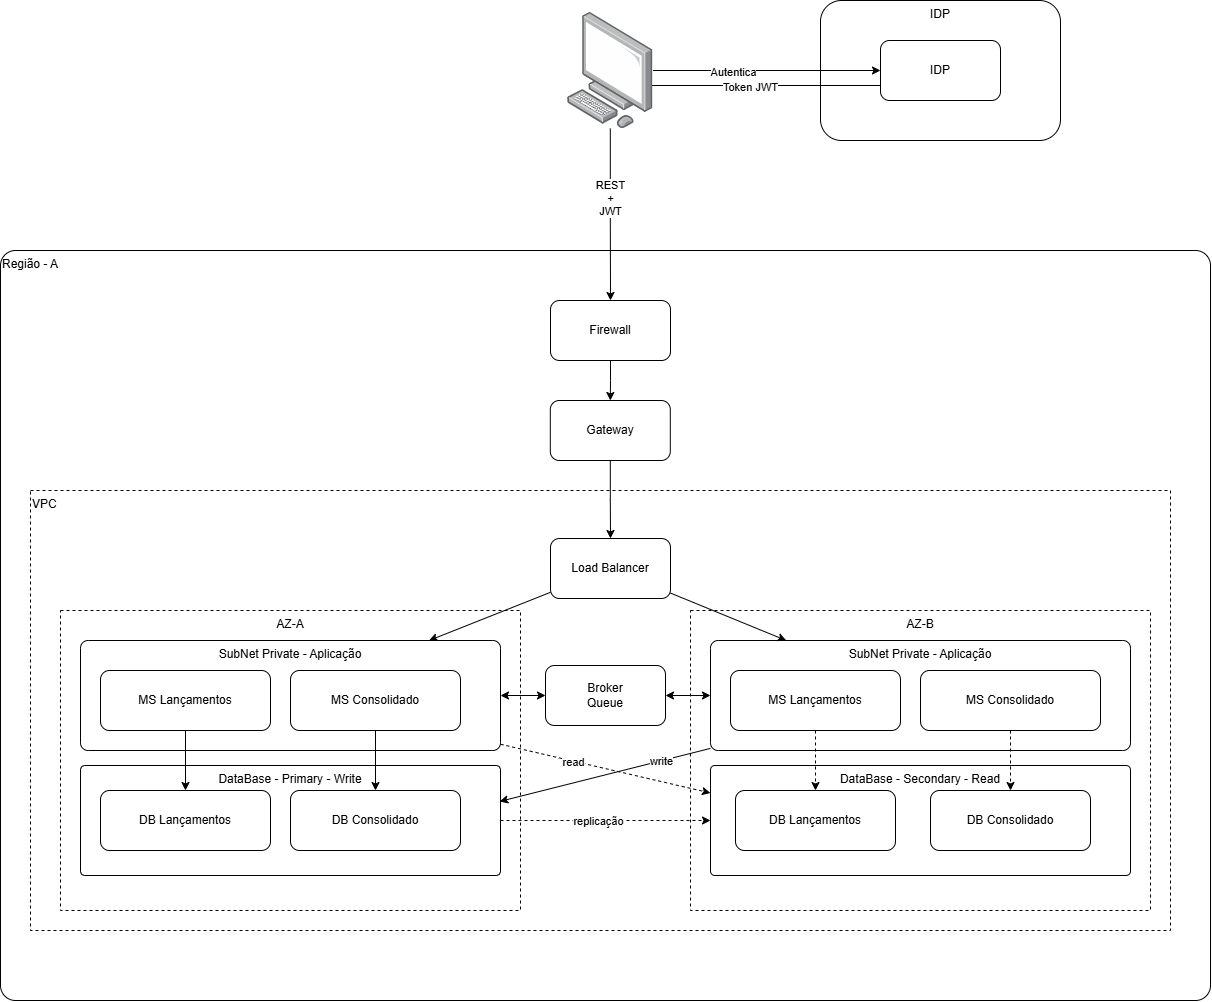

The diagram above was exported from draw.io. Its source (the exported page's mxGraphModel, read from the mxfile embedded in the PNG):
<mxGraphModel dx="2054" dy="1920" grid="1" gridSize="10" guides="1" tooltips="1" connect="1" arrows="1" fold="1" page="1" pageScale="1" pageWidth="827" pageHeight="1169" math="0" shadow="0">
  <root>
    <mxCell id="0" />
    <mxCell id="1" parent="0" />
    <mxCell id="TAt75Dhgaj7QNsQSXmts-1" parent="1" style="rounded=1;whiteSpace=wrap;html=1;arcSize=2;verticalAlign=top;align=left;" value="Região - A" vertex="1">
      <mxGeometry height="750" width="1210" x="260" y="10" as="geometry" />
    </mxCell>
    <mxCell id="TAt75Dhgaj7QNsQSXmts-41" parent="1" style="rounded=0;whiteSpace=wrap;html=1;dashed=1;verticalAlign=top;align=left;" value="VPC" vertex="1">
      <mxGeometry height="440" width="1140" x="290" y="250" as="geometry" />
    </mxCell>
    <mxCell id="TAt75Dhgaj7QNsQSXmts-31" parent="1" style="rounded=1;whiteSpace=wrap;html=1;verticalAlign=top;" value="IDP" vertex="1">
      <mxGeometry height="140" width="240" x="1080" y="-240" as="geometry" />
    </mxCell>
    <mxCell id="TAt75Dhgaj7QNsQSXmts-14" parent="1" style="rounded=0;whiteSpace=wrap;html=1;dashed=1;verticalAlign=top;" value="AZ-A" vertex="1">
      <mxGeometry height="300" width="460" x="320" y="370" as="geometry" />
    </mxCell>
    <mxCell id="TAt75Dhgaj7QNsQSXmts-15" edge="1" parent="1" source="TAt75Dhgaj7QNsQSXmts-2" style="rounded=0;orthogonalLoop=1;jettySize=auto;html=1;" target="TAt75Dhgaj7QNsQSXmts-3">
      <mxGeometry relative="1" as="geometry" />
    </mxCell>
    <mxCell id="TAt75Dhgaj7QNsQSXmts-2" parent="1" style="rounded=1;whiteSpace=wrap;html=1;" value="Load Balancer" vertex="1">
      <mxGeometry height="60" width="120" x="810" y="298" as="geometry" />
    </mxCell>
    <mxCell id="TAt75Dhgaj7QNsQSXmts-12" edge="1" parent="1" source="TAt75Dhgaj7QNsQSXmts-3" style="edgeStyle=orthogonalEdgeStyle;rounded=0;orthogonalLoop=1;jettySize=auto;html=1;startArrow=classic;startFill=1;" target="TAt75Dhgaj7QNsQSXmts-8">
      <mxGeometry relative="1" as="geometry" />
    </mxCell>
    <mxCell id="TAt75Dhgaj7QNsQSXmts-3" parent="1" style="rounded=1;whiteSpace=wrap;html=1;arcSize=7;verticalAlign=top;" value="&lt;div&gt;SubNet Private - Aplicação&lt;/div&gt;" vertex="1">
      <mxGeometry height="110" width="420" x="340" y="400" as="geometry" />
    </mxCell>
    <mxCell id="TAt75Dhgaj7QNsQSXmts-5" parent="1" style="rounded=1;whiteSpace=wrap;html=1;" value="MS Lançamentos" vertex="1">
      <mxGeometry height="60" width="170" x="360" y="430" as="geometry" />
    </mxCell>
    <mxCell id="TAt75Dhgaj7QNsQSXmts-6" parent="1" style="rounded=1;whiteSpace=wrap;html=1;arcSize=4;verticalAlign=top;" value="DataBase - Primary - Write" vertex="1">
      <mxGeometry height="110" width="420" x="340" y="525" as="geometry" />
    </mxCell>
    <mxCell id="TAt75Dhgaj7QNsQSXmts-8" parent="1" style="rounded=1;whiteSpace=wrap;html=1;" value="Broker&lt;div&gt;Queue&lt;/div&gt;" vertex="1">
      <mxGeometry height="60" width="120" x="805" y="425" as="geometry" />
    </mxCell>
    <mxCell id="TAt75Dhgaj7QNsQSXmts-9" parent="1" style="rounded=1;whiteSpace=wrap;html=1;" value="DB Lançamentos" vertex="1">
      <mxGeometry height="60" width="170" x="360" y="550" as="geometry" />
    </mxCell>
    <mxCell id="TAt75Dhgaj7QNsQSXmts-13" edge="1" parent="1" source="TAt75Dhgaj7QNsQSXmts-7" style="edgeStyle=orthogonalEdgeStyle;rounded=0;orthogonalLoop=1;jettySize=auto;html=1;" target="TAt75Dhgaj7QNsQSXmts-10">
      <mxGeometry relative="1" as="geometry" />
    </mxCell>
    <mxCell id="TAt75Dhgaj7QNsQSXmts-10" parent="1" style="rounded=1;whiteSpace=wrap;html=1;" value="DB Consolidado" vertex="1">
      <mxGeometry height="60" width="170" x="550" y="550" as="geometry" />
    </mxCell>
    <mxCell id="TAt75Dhgaj7QNsQSXmts-11" edge="1" parent="1" source="TAt75Dhgaj7QNsQSXmts-5" style="edgeStyle=orthogonalEdgeStyle;rounded=0;orthogonalLoop=1;jettySize=auto;html=1;" target="TAt75Dhgaj7QNsQSXmts-9">
      <mxGeometry relative="1" as="geometry" />
    </mxCell>
    <mxCell id="TAt75Dhgaj7QNsQSXmts-7" parent="1" style="rounded=1;whiteSpace=wrap;html=1;" value="MS Consolidado" vertex="1">
      <mxGeometry height="60" width="170" x="550" y="430" as="geometry" />
    </mxCell>
    <mxCell id="TAt75Dhgaj7QNsQSXmts-16" parent="1" style="rounded=0;whiteSpace=wrap;html=1;dashed=1;verticalAlign=top;" value="AZ-B" vertex="1">
      <mxGeometry height="300" width="460" x="950" y="370" as="geometry" />
    </mxCell>
    <mxCell id="TAt75Dhgaj7QNsQSXmts-25" edge="1" parent="1" source="TAt75Dhgaj7QNsQSXmts-17" style="edgeStyle=orthogonalEdgeStyle;rounded=0;orthogonalLoop=1;jettySize=auto;html=1;entryX=1;entryY=0.5;entryDx=0;entryDy=0;startArrow=classic;startFill=1;" target="TAt75Dhgaj7QNsQSXmts-8">
      <mxGeometry relative="1" as="geometry">
        <mxPoint x="940" y="455" as="targetPoint" />
      </mxGeometry>
    </mxCell>
    <mxCell id="TAt75Dhgaj7QNsQSXmts-17" parent="1" style="rounded=1;whiteSpace=wrap;html=1;arcSize=7;verticalAlign=top;" value="&lt;div&gt;SubNet Private - Aplicação&lt;/div&gt;" vertex="1">
      <mxGeometry height="110" width="420" x="970" y="400" as="geometry" />
    </mxCell>
    <mxCell id="TAt75Dhgaj7QNsQSXmts-18" parent="1" style="rounded=1;whiteSpace=wrap;html=1;" value="MS Lançamentos" vertex="1">
      <mxGeometry height="60" width="170" x="990" y="430" as="geometry" />
    </mxCell>
    <mxCell id="TAt75Dhgaj7QNsQSXmts-19" parent="1" style="rounded=1;whiteSpace=wrap;html=1;arcSize=4;verticalAlign=top;" value="DataBase - Secondary - Read" vertex="1">
      <mxGeometry height="110" width="420" x="970" y="525" as="geometry" />
    </mxCell>
    <mxCell id="TAt75Dhgaj7QNsQSXmts-20" parent="1" style="rounded=1;whiteSpace=wrap;html=1;" value="DB Lançamentos" vertex="1">
      <mxGeometry height="60" width="160" x="995" y="550" as="geometry" />
    </mxCell>
    <mxCell id="TAt75Dhgaj7QNsQSXmts-21" edge="1" parent="1" source="TAt75Dhgaj7QNsQSXmts-24" style="edgeStyle=orthogonalEdgeStyle;rounded=0;orthogonalLoop=1;jettySize=auto;html=1;dashed=1;" target="TAt75Dhgaj7QNsQSXmts-22">
      <mxGeometry relative="1" as="geometry" />
    </mxCell>
    <mxCell id="TAt75Dhgaj7QNsQSXmts-22" parent="1" style="rounded=1;whiteSpace=wrap;html=1;" value="DB Consolidado" vertex="1">
      <mxGeometry height="60" width="160" x="1190" y="550" as="geometry" />
    </mxCell>
    <mxCell id="TAt75Dhgaj7QNsQSXmts-23" edge="1" parent="1" source="TAt75Dhgaj7QNsQSXmts-18" style="edgeStyle=orthogonalEdgeStyle;rounded=0;orthogonalLoop=1;jettySize=auto;html=1;dashed=1;" target="TAt75Dhgaj7QNsQSXmts-20">
      <mxGeometry relative="1" as="geometry" />
    </mxCell>
    <mxCell id="TAt75Dhgaj7QNsQSXmts-24" parent="1" style="rounded=1;whiteSpace=wrap;html=1;" value="MS Consolidado" vertex="1">
      <mxGeometry height="60" width="180" x="1180" y="430" as="geometry" />
    </mxCell>
    <mxCell id="TAt75Dhgaj7QNsQSXmts-26" edge="1" parent="1" source="TAt75Dhgaj7QNsQSXmts-2" style="rounded=0;orthogonalLoop=1;jettySize=auto;html=1;" target="TAt75Dhgaj7QNsQSXmts-17">
      <mxGeometry relative="1" as="geometry" />
    </mxCell>
    <mxCell id="TAt75Dhgaj7QNsQSXmts-27" edge="1" parent="1" source="TAt75Dhgaj7QNsQSXmts-6" style="rounded=0;orthogonalLoop=1;jettySize=auto;html=1;entryX=0;entryY=0.5;entryDx=0;entryDy=0;dashed=1;" target="TAt75Dhgaj7QNsQSXmts-19">
      <mxGeometry relative="1" as="geometry" />
    </mxCell>
    <mxCell id="TAt75Dhgaj7QNsQSXmts-46" connectable="0" parent="TAt75Dhgaj7QNsQSXmts-27" style="edgeLabel;html=1;align=center;verticalAlign=middle;resizable=0;points=[];" value="replicação" vertex="1">
      <mxGeometry relative="1" x="-0.0762" as="geometry">
        <mxPoint as="offset" />
      </mxGeometry>
    </mxCell>
    <mxCell id="TAt75Dhgaj7QNsQSXmts-29" edge="1" parent="1" source="TAt75Dhgaj7QNsQSXmts-48" style="edgeStyle=orthogonalEdgeStyle;rounded=0;orthogonalLoop=1;jettySize=auto;html=1;" target="TAt75Dhgaj7QNsQSXmts-2">
      <mxGeometry relative="1" as="geometry" />
    </mxCell>
    <mxCell id="TAt75Dhgaj7QNsQSXmts-28" parent="1" style="rounded=1;whiteSpace=wrap;html=1;" value="Firewall" vertex="1">
      <mxGeometry height="60" width="120" x="810" y="60" as="geometry" />
    </mxCell>
    <mxCell id="TAt75Dhgaj7QNsQSXmts-35" edge="1" parent="1" style="edgeStyle=orthogonalEdgeStyle;rounded=0;orthogonalLoop=1;jettySize=auto;html=1;">
      <mxGeometry relative="1" as="geometry">
        <mxPoint x="1140" y="-155" as="sourcePoint" />
        <mxPoint x="895.5999999999999" y="-155" as="targetPoint" />
      </mxGeometry>
    </mxCell>
    <mxCell id="TAt75Dhgaj7QNsQSXmts-36" connectable="0" parent="TAt75Dhgaj7QNsQSXmts-35" style="edgeLabel;html=1;align=center;verticalAlign=middle;resizable=0;points=[];" value="Token JWT" vertex="1">
      <mxGeometry relative="1" x="0.072" y="1" as="geometry">
        <mxPoint as="offset" />
      </mxGeometry>
    </mxCell>
    <mxCell id="TAt75Dhgaj7QNsQSXmts-30" parent="1" style="rounded=1;whiteSpace=wrap;html=1;" value="IDP" vertex="1">
      <mxGeometry height="60" width="120" x="1140" y="-200" as="geometry" />
    </mxCell>
    <mxCell id="TAt75Dhgaj7QNsQSXmts-33" edge="1" parent="1" source="TAt75Dhgaj7QNsQSXmts-32" style="edgeStyle=orthogonalEdgeStyle;rounded=0;orthogonalLoop=1;jettySize=auto;html=1;" target="TAt75Dhgaj7QNsQSXmts-30">
      <mxGeometry relative="1" as="geometry" />
    </mxCell>
    <mxCell id="TAt75Dhgaj7QNsQSXmts-34" connectable="0" parent="TAt75Dhgaj7QNsQSXmts-33" style="edgeLabel;html=1;align=center;verticalAlign=middle;resizable=0;points=[];" value="Autentica" vertex="1">
      <mxGeometry relative="1" x="-0.293" y="-2" as="geometry">
        <mxPoint as="offset" />
      </mxGeometry>
    </mxCell>
    <mxCell id="TAt75Dhgaj7QNsQSXmts-37" edge="1" parent="1" source="TAt75Dhgaj7QNsQSXmts-32" style="edgeStyle=orthogonalEdgeStyle;rounded=0;orthogonalLoop=1;jettySize=auto;html=1;" target="TAt75Dhgaj7QNsQSXmts-28">
      <mxGeometry relative="1" as="geometry" />
    </mxCell>
    <mxCell id="TAt75Dhgaj7QNsQSXmts-38" connectable="0" parent="TAt75Dhgaj7QNsQSXmts-37" style="edgeLabel;html=1;align=center;verticalAlign=middle;resizable=0;points=[];" value="&lt;div&gt;REST&lt;/div&gt;&lt;div&gt;+&lt;/div&gt;JWT" vertex="1">
      <mxGeometry relative="1" x="-0.2015" as="geometry">
        <mxPoint as="offset" />
      </mxGeometry>
    </mxCell>
    <mxCell id="TAt75Dhgaj7QNsQSXmts-32" parent="1" style="image;points=[];aspect=fixed;html=1;align=center;shadow=0;dashed=0;image=img/lib/allied_telesis/computer_and_terminals/Personal_Computer.svg;" value="" vertex="1">
      <mxGeometry height="116.01" width="85.6" x="827" y="-228.01" as="geometry" />
    </mxCell>
    <mxCell id="TAt75Dhgaj7QNsQSXmts-42" edge="1" parent="1" source="TAt75Dhgaj7QNsQSXmts-3" style="rounded=0;orthogonalLoop=1;jettySize=auto;html=1;entryX=0;entryY=0.25;entryDx=0;entryDy=0;dashed=1;" target="TAt75Dhgaj7QNsQSXmts-19">
      <mxGeometry relative="1" as="geometry" />
    </mxCell>
    <mxCell id="TAt75Dhgaj7QNsQSXmts-43" connectable="0" parent="TAt75Dhgaj7QNsQSXmts-42" style="edgeLabel;html=1;align=center;verticalAlign=middle;resizable=0;points=[];" value="read" vertex="1">
      <mxGeometry relative="1" x="-0.3076" y="-1" as="geometry">
        <mxPoint as="offset" />
      </mxGeometry>
    </mxCell>
    <mxCell id="TAt75Dhgaj7QNsQSXmts-44" edge="1" parent="1" source="TAt75Dhgaj7QNsQSXmts-17" style="rounded=0;orthogonalLoop=1;jettySize=auto;html=1;entryX=0.998;entryY=0.327;entryDx=0;entryDy=0;entryPerimeter=0;" target="TAt75Dhgaj7QNsQSXmts-6">
      <mxGeometry relative="1" as="geometry" />
    </mxCell>
    <mxCell id="TAt75Dhgaj7QNsQSXmts-45" connectable="0" parent="TAt75Dhgaj7QNsQSXmts-44" style="edgeLabel;html=1;align=center;verticalAlign=middle;resizable=0;points=[];" value="write" vertex="1">
      <mxGeometry relative="1" x="0.4482" y="3" as="geometry">
        <mxPoint x="102" y="-29" as="offset" />
      </mxGeometry>
    </mxCell>
    <mxCell id="TAt75Dhgaj7QNsQSXmts-49" edge="1" parent="1" source="TAt75Dhgaj7QNsQSXmts-28" style="edgeStyle=orthogonalEdgeStyle;rounded=0;orthogonalLoop=1;jettySize=auto;html=1;" target="TAt75Dhgaj7QNsQSXmts-48" value="">
      <mxGeometry relative="1" as="geometry">
        <mxPoint x="870" y="120" as="sourcePoint" />
        <mxPoint x="870" y="298" as="targetPoint" />
      </mxGeometry>
    </mxCell>
    <mxCell id="TAt75Dhgaj7QNsQSXmts-48" parent="1" style="rounded=1;whiteSpace=wrap;html=1;" value="Gateway" vertex="1">
      <mxGeometry height="60" width="120" x="809.8" y="160" as="geometry" />
    </mxCell>
  </root>
</mxGraphModel>